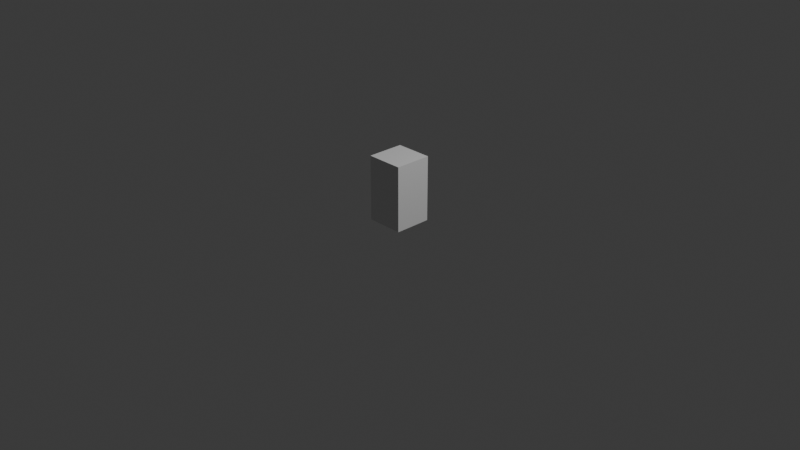 # Source: barstool.blend  (saved by Blender 4.5.90; exported with 4.5.12 LTS)
import bpy
from mathutils import Matrix  # noqa: F401  (used for matrix-valued properties, if any)

bpy.ops.wm.read_factory_settings(use_empty=True)
scene = bpy.context.scene
scene.name = 'Scene'

# ---- collections
col_collection = bpy.data.collections.new('Collection'); scene.collection.children.link(col_collection)

# ---- materials (node trees are filled in below, after node groups)
mat_material = bpy.data.materials.new('Material')
mat_material.alpha_threshold = 0.0
mat_material.roughness = 0.5
mat_material.line_color = (0.0, 0.0, 0.0, 1.0)

# ---- material node trees
mat_material.use_nodes = True; mat_material.node_tree.nodes.clear()
_N = mat_material.node_tree.nodes; _L = mat_material.node_tree.links
n0 = _N.new('ShaderNodeOutputMaterial'); n0.name = 'Material Output'; n0.location = (200, 100)
n1 = _N.new('ShaderNodeBsdfPrincipled'); n1.name = 'Principled BSDF'; n1.location = (-200, 100)
n1.inputs[3].default_value = 1.45
_L.new(n1.outputs[0], n0.inputs[0])
n0.is_active_output = True

# ---- world
world_world = bpy.data.worlds.new('World'); scene.world = world_world
world_world.use_nodes = True; world_world.node_tree.nodes.clear()
_N = world_world.node_tree.nodes; _L = world_world.node_tree.links
n0 = _N.new('ShaderNodeOutputWorld'); n0.name = 'World Output'; n0.location = (200, 100)
n1 = _N.new('ShaderNodeBackground'); n1.name = 'Background'; n1.location = (-200, 100)
n1.inputs[0].default_value = (0.05088, 0.05088, 0.05088, 1.0)
_L.new(n1.outputs[0], n0.inputs[0])
n0.is_active_output = True
world_world.color = (0.05088, 0.05088, 0.05088)
world_world.sun_shadow_jitter_overblur = 0.0

# ---- cameras
cam_camera = bpy.data.cameras.new('Camera')
cam_camera.clip_end = 100.0
cam_camera.ortho_scale = 7.314

# ---- lights
light_light = bpy.data.lights.new('Light', 'POINT')
light_light.energy = 1000.0
light_light.shadow_soft_size = 0.1

# ---- meshes
me_cube = bpy.data.meshes.new('Cube')
me_cube.from_pydata([(1.0, 1.0, 1.967), (1.0, 1.0, -0.03285), (1.0, -1.0, 1.967), (1.0, -1.0, -0.03285), (-1.0, 1.0, 1.967), (-1.0, 1.0, -0.03285), (-1.0, -1.0, 1.967), (-1.0, -1.0, -0.03285)], [], [(0, 4, 6, 2), (3, 2, 6, 7), (7, 6, 4, 5), (5, 1, 3, 7), (1, 0, 2, 3), (5, 4, 0, 1)])
_uv = me_cube.uv_layers.new(name='UVMap')
_uv.uv.foreach_set('vector', [0.625, 0.5, 0.875, 0.5, 0.875, 0.75, 0.625, 0.75, 0.375, 0.75, 0.625, 0.75, 0.625, 1.0, 0.375, 1.0, 0.375, 0.0, 0.625, 0.0, 0.625, 0.25, 0.375, 0.25, 0.125, 0.5, 0.375, 0.5, 0.375, 0.75, 0.125, 0.75, 0.375, 0.5, 0.625, 0.5, 0.625, 0.75, 0.375, 0.75, 0.375, 0.25, 0.625, 0.25, 0.625, 0.5, 0.375, 0.5])
me_cube.materials.append(mat_material)
me_cube.use_mirror_vertex_groups = False
me_cube.update()

# ---- objects
ob_cube = bpy.data.objects.new('Cube', me_cube)
ob_light = bpy.data.objects.new('Light', light_light)
ob_camera = bpy.data.objects.new('Camera', cam_camera)
ob_empty = bpy.data.objects.new('Empty', None)

# ---- transforms, parenting, visibility, modifiers, constraints
ob_cube.location = (0.0, 0.0, 0.0)
ob_cube.scale = (0.2, 0.2, 0.35)
ob_cube.lock_rotations_4d = False
ob_cube.empty_display_type = 'ARROWS'
ob_cube.lineart.crease_threshold = 0.0
ob_light.location = (4.076, 1.005, 5.904)
ob_light.rotation_euler = (0.6503, 0.05522, 1.866)
ob_light.lock_rotations_4d = False
ob_light.empty_display_type = 'ARROWS'
ob_light.color = (0.0, 0.0, 0.0, 0.0)
ob_light.lineart.crease_threshold = 0.0
ob_camera.location = (7.359, -6.926, 4.958)
ob_camera.rotation_euler = (1.109, 0.0, 0.8149)
ob_camera.lock_rotations_4d = False
ob_camera.empty_display_type = 'ARROWS'
ob_camera.color = (0.0, 0.0, 0.0, 0.0)
ob_camera.display_type = 'WIRE'
ob_camera.lineart.crease_threshold = 0.0
ob_empty.location = (0.0, 0.0, 0.0)
ob_empty.rotation_euler = (1.571, -0.0, 1.571)
ob_empty.empty_display_type = 'IMAGE'
ob_empty.empty_display_size = 5.0

# ---- collection membership
col_collection.objects.link(ob_cube)
col_collection.objects.link(ob_light)
col_collection.objects.link(ob_camera)
col_collection.objects.link(ob_empty)

# ---- scene / render settings (as saved in the file)
scene.camera = ob_camera
scene.frame_start = 1; scene.frame_end = 250; scene.frame_set(1)
scene.render.engine = 'BLENDER_EEVEE_NEXT'
bpy.context.view_layer.update()
